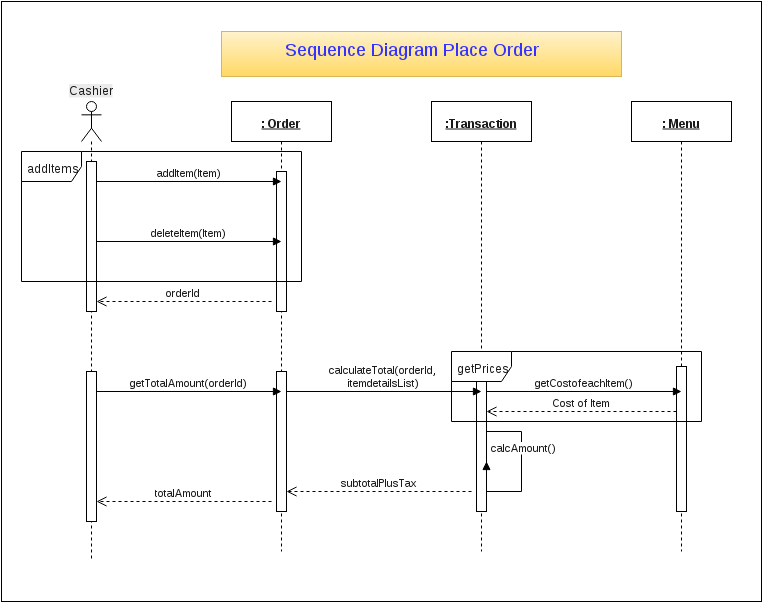

The diagram above was exported from draw.io. Its source (the exported page's mxGraphModel, read from the mxfile embedded in the PNG):
<mxGraphModel dx="1434" dy="883" grid="1" gridSize="10" guides="1" tooltips="1" connect="1" fold="1" page="1" pageScale="1" pageWidth="826" pageHeight="1169" background="#ffffff" math="0">
  <root>
    <mxCell id="0" />
    <mxCell id="1" parent="0" />
    <mxCell id="277" value="" style="whiteSpace=wrap;html=1;fontColor=#1A1A1A;" parent="1" vertex="1">
      <mxGeometry x="20" y="30" width="760" height="600" as="geometry" />
    </mxCell>
    <mxCell id="240" value="" style="shape=umlLifeline;participant=umlActor;perimeter=lifelinePerimeter;whiteSpace=wrap;html=1;container=1;collapsible=0;recursiveResize=0;verticalAlign=top;spacingTop=36;labelBackgroundColor=#ffffff;fontColor=#1A1A1A;" parent="1" vertex="1">
      <mxGeometry x="100" y="130" width="20" height="460" as="geometry" />
    </mxCell>
    <mxCell id="251" value="" style="html=1;points=[];perimeter=orthogonalPerimeter;fontColor=#1A1A1A;" parent="240" vertex="1">
      <mxGeometry x="5" y="60" width="10" height="150" as="geometry" />
    </mxCell>
    <mxCell id="261" value="" style="html=1;points=[];perimeter=orthogonalPerimeter;fontColor=#1A1A1A;" parent="240" vertex="1">
      <mxGeometry x="5" y="270" width="10" height="150" as="geometry" />
    </mxCell>
    <mxCell id="246" value="&lt;span style=&quot;color: rgb(26 , 26 , 26) ; font-family: &amp;#34;helvetica&amp;#34; ; font-size: 12px ; font-style: normal ; font-variant: normal ; font-weight: normal ; letter-spacing: normal ; line-height: 14.4px ; text-align: left ; text-indent: 0px ; text-transform: none ; white-space: nowrap ; word-spacing: 0px ; display: inline ; float: none ; background-color: rgb(235 , 235 , 235)&quot;&gt;Cashier&lt;/span&gt;" style="text;html=1;fontColor=#1A1A1A;" parent="1" vertex="1">
      <mxGeometry x="85" y="105" width="50" height="30" as="geometry" />
    </mxCell>
    <mxCell id="247" value="&lt;b&gt;&lt;u&gt;: Order&lt;/u&gt;&lt;/b&gt;" style="shape=umlLifeline;perimeter=lifelinePerimeter;whiteSpace=wrap;html=1;container=1;collapsible=0;recursiveResize=0;fontColor=#1A1A1A;" parent="1" vertex="1">
      <mxGeometry x="250" y="130" width="100" height="450" as="geometry" />
    </mxCell>
    <mxCell id="257" value="" style="html=1;points=[];perimeter=orthogonalPerimeter;fontColor=#1A1A1A;" parent="247" vertex="1">
      <mxGeometry x="45" y="70" width="10" height="140" as="geometry" />
    </mxCell>
    <mxCell id="260" value="" style="html=1;points=[];perimeter=orthogonalPerimeter;fontColor=#1A1A1A;" parent="247" vertex="1">
      <mxGeometry x="45" y="270" width="10" height="140" as="geometry" />
    </mxCell>
    <mxCell id="249" value="&lt;b&gt;&lt;u&gt;:Transaction&lt;/u&gt;&lt;/b&gt;" style="shape=umlLifeline;perimeter=lifelinePerimeter;whiteSpace=wrap;html=1;container=1;collapsible=0;recursiveResize=0;fontColor=#1A1A1A;" parent="1" vertex="1">
      <mxGeometry x="450" y="130" width="100" height="450" as="geometry" />
    </mxCell>
    <mxCell id="264" value="" style="html=1;points=[];perimeter=orthogonalPerimeter;fontColor=#1A1A1A;" parent="249" vertex="1">
      <mxGeometry x="45" y="265" width="10" height="145" as="geometry" />
    </mxCell>
    <mxCell id="250" value="&lt;b&gt;&lt;u&gt;: Menu&lt;/u&gt;&lt;/b&gt;" style="shape=umlLifeline;perimeter=lifelinePerimeter;whiteSpace=wrap;html=1;container=1;collapsible=0;recursiveResize=0;fontColor=#1A1A1A;" parent="1" vertex="1">
      <mxGeometry x="650" y="130" width="100" height="450" as="geometry" />
    </mxCell>
    <mxCell id="273" value="" style="html=1;points=[];perimeter=orthogonalPerimeter;fontColor=#1A1A1A;" parent="250" vertex="1">
      <mxGeometry x="45" y="265" width="10" height="145" as="geometry" />
    </mxCell>
    <mxCell id="252" value="addItems" style="shape=umlFrame;whiteSpace=wrap;html=1;fontColor=#1A1A1A;" parent="1" vertex="1">
      <mxGeometry x="40" y="180" width="280" height="130" as="geometry" />
    </mxCell>
    <mxCell id="256" value="addItem(Item)" style="html=1;verticalAlign=bottom;endArrow=block;fontColor=#1A1A1A;" parent="1" edge="1">
      <mxGeometry width="80" relative="1" as="geometry">
        <mxPoint x="115" y="210" as="sourcePoint" />
        <mxPoint x="300" y="210" as="targetPoint" />
      </mxGeometry>
    </mxCell>
    <mxCell id="258" value="deleteItem(Item)" style="html=1;verticalAlign=bottom;endArrow=block;fontColor=#1A1A1A;" parent="1" edge="1">
      <mxGeometry x="115" y="270" width="80" as="geometry">
        <mxPoint x="115" y="270" as="sourcePoint" />
        <mxPoint x="300" y="270" as="targetPoint" />
      </mxGeometry>
    </mxCell>
    <mxCell id="259" value="&lt;span&gt;orderId&lt;/span&gt;" style="html=1;verticalAlign=bottom;endArrow=open;dashed=1;endSize=8;fontColor=#1A1A1A;" parent="1" target="251" edge="1">
      <mxGeometry relative="1" as="geometry">
        <mxPoint x="290" y="330" as="sourcePoint" />
        <mxPoint x="210" y="330" as="targetPoint" />
      </mxGeometry>
    </mxCell>
    <mxCell id="262" value="getTotalAmount(orderId)" style="html=1;verticalAlign=bottom;endArrow=block;fontColor=#1A1A1A;" parent="1" edge="1">
      <mxGeometry x="115" y="420" width="80" as="geometry">
        <mxPoint x="115" y="420" as="sourcePoint" />
        <mxPoint x="300" y="420" as="targetPoint" />
      </mxGeometry>
    </mxCell>
    <mxCell id="263" value="&lt;span&gt;totalAmount&lt;/span&gt;" style="html=1;verticalAlign=bottom;endArrow=open;dashed=1;endSize=8;fontColor=#1A1A1A;" parent="1" edge="1">
      <mxGeometry x="125" y="530" as="geometry">
        <mxPoint x="290" y="530" as="sourcePoint" />
        <mxPoint x="115" y="530" as="targetPoint" />
      </mxGeometry>
    </mxCell>
    <mxCell id="265" value="calculateTotal(orderId, &lt;br&gt;itemdetailsList)" style="html=1;verticalAlign=bottom;endArrow=block;fontColor=#1A1A1A;" parent="1" edge="1">
      <mxGeometry x="305" y="420" width="80" as="geometry">
        <mxPoint x="305" y="420" as="sourcePoint" />
        <mxPoint x="500" y="420" as="targetPoint" />
      </mxGeometry>
    </mxCell>
    <mxCell id="269" value="subtotalPlusTax" style="html=1;verticalAlign=bottom;endArrow=open;dashed=1;endSize=8;fontColor=#1A1A1A;" parent="1" edge="1">
      <mxGeometry x="315" y="520" as="geometry">
        <mxPoint x="490" y="520" as="sourcePoint" />
        <mxPoint x="305" y="520" as="targetPoint" />
      </mxGeometry>
    </mxCell>
    <mxCell id="272" value="calcAmount()" style="edgeStyle=orthogonalEdgeStyle;html=1;align=left;spacingLeft=2;endArrow=block;rounded=0;fontColor=#1A1A1A;" parent="1" edge="1">
      <mxGeometry x="505" y="460" as="geometry">
        <mxPoint x="505" y="460" as="sourcePoint" />
        <Array as="points">
          <mxPoint x="540" y="460" />
          <mxPoint x="540" y="520" />
          <mxPoint x="505" y="520" />
        </Array>
        <mxPoint x="505" y="490" as="targetPoint" />
      </mxGeometry>
    </mxCell>
    <mxCell id="274" value="getCostofeachItem()" style="html=1;verticalAlign=bottom;endArrow=block;fontColor=#1A1A1A;" parent="1" edge="1">
      <mxGeometry x="505" y="420" width="80" as="geometry">
        <mxPoint x="505" y="420" as="sourcePoint" />
        <mxPoint x="700" y="420" as="targetPoint" />
      </mxGeometry>
    </mxCell>
    <mxCell id="275" value="Cost of Item" style="html=1;verticalAlign=bottom;endArrow=open;dashed=1;endSize=8;fontColor=#1A1A1A;" parent="1" edge="1" target="264">
      <mxGeometry x="520" y="440" as="geometry">
        <mxPoint x="695" y="440" as="sourcePoint" />
        <mxPoint x="510" y="440" as="targetPoint" />
      </mxGeometry>
    </mxCell>
    <mxCell id="278" value="getPrices" style="shape=umlFrame;whiteSpace=wrap;html=1;fontColor=#1A1A1A;" vertex="1" parent="1">
      <mxGeometry x="470" y="380" width="250" height="70" as="geometry" />
    </mxCell>
    <mxCell id="282" value="&lt;div style=&quot;text-align: right&quot;&gt;&lt;span style=&quot;color: rgb(51 , 51 , 255) ; font-family: &amp;#34;helvetica&amp;#34; ; font-size: 18px ; line-height: 21.6px ; text-align: center&quot;&gt;&amp;nbsp; &amp;nbsp; &amp;nbsp; &amp;nbsp; &amp;nbsp; &amp;nbsp; Sequence Diagram Place Order&lt;/span&gt;&lt;/div&gt;" style="text;html=1;plain-yellow" vertex="1" parent="1">
      <mxGeometry x="240" y="60" width="400" height="45" as="geometry" />
    </mxCell>
  </root>
</mxGraphModel>